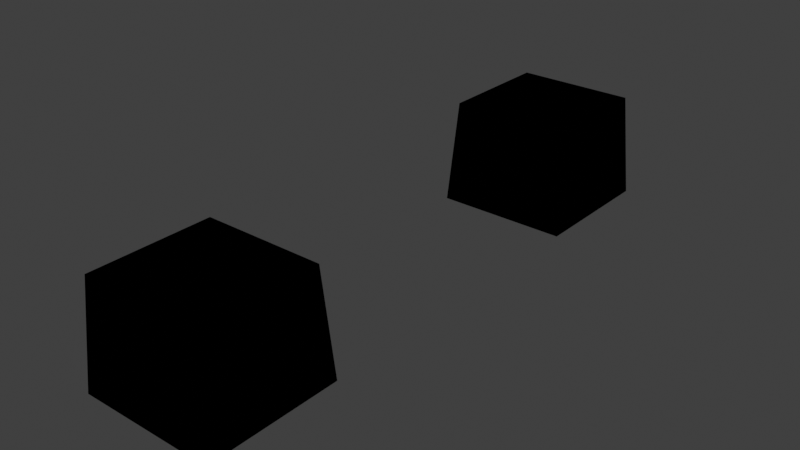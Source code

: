 # Source: face_selection_propagation_1.blend  (saved by Blender 3.4.0; exported with 4.5.12 LTS)
import bpy
from mathutils import Matrix  # noqa: F401  (used for matrix-valued properties, if any)

bpy.ops.wm.read_factory_settings(use_empty=True)
scene = bpy.context.scene
scene.name = 'Scene'

# ---- collections
col_collection = bpy.data.collections.new('Collection'); scene.collection.children.link(col_collection)

# ---- materials (node trees are filled in below, after node groups)
mat_material = bpy.data.materials.new('Material')
mat_material.alpha_threshold = 0.0
mat_material.use_transparent_shadow = False
mat_material.line_color = (0.0, 0.0, 0.0, 1.0)

# ---- node groups
ng_geometry_nodes_012 = bpy.data.node_groups.new('Geometry Nodes.012', 'GeometryNodeTree')
_s = ng_geometry_nodes_012.interface.new_socket(name='Geometry', in_out='OUTPUT', socket_type='NodeSocketGeometry')
_s = ng_geometry_nodes_012.interface.new_socket(name='Attribute', in_out='OUTPUT', socket_type='NodeSocketBool')
_s = ng_geometry_nodes_012.interface.new_socket(name='Geometry', in_out='INPUT', socket_type='NodeSocketGeometry')
ng_geometry_nodes_012.is_modifier = True
_N = ng_geometry_nodes_012.nodes; _L = ng_geometry_nodes_012.links
n0 = _N.new('NodeGroupInput'); n0.name = 'Group Input'; n0.location = (-606, 157)
n1 = _N.new('NodeGroupOutput'); n1.name = 'Group Output'; n1.location = (233, 196)
n2 = _N.new('GeometryNodeExtrudeMesh'); n2.name = 'Extrude Mesh'; n2.location = (10, 210)
n2.width = 149
n2.inputs[4].default_value = False
n3 = _N.new('GeometryNodeCaptureAttribute'); n3.name = 'Capture Attribute'; n3.location = (-318, 212)
n3.capture_items.clear()
n4 = _N.new('FunctionNodeCompare'); n4.name = 'Compare'; n4.location = (-611, 27)
n4.inputs[6].default_value = (0.0, 0.0, 0.0, 0.0)
n4.inputs[7].default_value = (0.0, 0.0, 0.0, 0.0)
n5 = _N.new('GeometryNodeInputPosition'); n5.name = 'Position'; n5.location = (-1129, -66)
n6 = _N.new('ShaderNodeSeparateXYZ'); n6.name = 'Separate XYZ'; n6.location = (-820, 0)
_L.new(n0.outputs[0], n3.inputs[0])
_L.new(n2.outputs[0], n1.inputs[0])
_L.new(n3.outputs[0], n2.inputs[0])
_L.new(n3.outputs[1], n1.inputs[1])
_L.new(n4.outputs[0], n3.inputs[1])
_L.new(n5.outputs[0], n6.inputs[0])
_L.new(n6.outputs[2], n4.inputs[0])
n1.is_active_output = True

# ---- material node trees
mat_material.use_nodes = True; mat_material.node_tree.nodes.clear()
_N = mat_material.node_tree.nodes; _L = mat_material.node_tree.links
n0 = _N.new('ShaderNodeOutputMaterial'); n0.name = 'Material Output'; n0.location = (300, 300)
n1 = _N.new('ShaderNodeAttribute'); n1.name = 'Attribute'; n1.location = (14, 303)
n1.attribute_name = 'test'
_L.new(n1.outputs[0], n0.inputs[0])
n0.is_active_output = True

# ---- world
world_world = bpy.data.worlds.new('World'); scene.world = world_world
world_world.use_nodes = True; world_world.node_tree.nodes.clear()
_N = world_world.node_tree.nodes; _L = world_world.node_tree.links
n0 = _N.new('ShaderNodeOutputWorld'); n0.name = 'World Output'; n0.location = (300, 300)
n1 = _N.new('ShaderNodeBackground'); n1.name = 'Background'; n1.location = (10, 300)
n1.inputs[0].default_value = (0.05088, 0.05088, 0.05088, 1.0)
_L.new(n1.outputs[0], n0.inputs[0])
n0.is_active_output = True
world_world.color = (0.05088, 0.05088, 0.05088)
world_world.use_sun_shadow = False
world_world.sun_shadow_jitter_overblur = 0.0

# ---- meshes
me_cube_010 = bpy.data.meshes.new('Cube.010')
me_cube_010.from_pydata([(1.0, 1.0, 1.0), (1.0, 1.0, -1.0), (1.0, -1.0, 1.0), (1.0, -1.0, -1.0), (-1.0, 1.0, 1.0), (-1.0, 1.0, -1.0), (-1.0, -1.0, 1.0), (-1.0, -1.0, -1.0)], [], [(0, 4, 6, 2), (3, 2, 6, 7), (7, 6, 4, 5), (1, 0, 2, 3), (5, 4, 0, 1)])
_uv = me_cube_010.uv_layers.new(name='UVMap')
_uv.uv.foreach_set('vector', [0.625, 0.5, 0.875, 0.5, 0.875, 0.75, 0.625, 0.75, 0.375, 0.75, 0.625, 0.75, 0.625, 1.0, 0.375, 1.0, 0.375, 0.0, 0.625, 0.0, 0.625, 0.25, 0.375, 0.25, 0.375, 0.5, 0.625, 0.5, 0.625, 0.75, 0.375, 0.75, 0.375, 0.25, 0.625, 0.25, 0.625, 0.5, 0.375, 0.5])
me_cube_010.materials.append(mat_material)
me_cube_010.use_remesh_preserve_volume = False
me_cube_010.use_remesh_preserve_attributes = False
me_cube_010.use_mirror_vertex_groups = False
me_cube_010.update()
me_cube_001 = bpy.data.meshes.new('Cube.001')
me_cube_001.from_pydata([(1.333, 1.333, 1.333), (1.0, 1.0, -1.0), (1.333, -1.333, 1.333), (1.0, -1.0, -1.0), (-1.333, 1.333, 1.333), (-1.0, 1.0, -1.0), (-1.333, -1.333, 1.333), (-1.0, -1.0, -1.0), (-1.5, 1.5, -1.0), (-1.5, -1.5, -1.0), (1.5, 1.5, -1.0), (1.5, -1.5, -1.0)], [], [(0, 4, 6, 2), (11, 2, 6, 9), (9, 6, 4, 8), (10, 0, 2, 11), (8, 4, 0, 10), (8, 5, 7, 9), (10, 1, 5, 8), (9, 7, 3, 11), (11, 3, 1, 10)])
_uv = me_cube_001.uv_layers.new(name='UVMap')
_uv.uv.foreach_set('vector', [0.625, 0.5, 0.875, 0.5, 0.875, 0.75, 0.625, 0.75, 0.375, 0.75, 0.625, 0.75, 0.625, 1.0, 0.375, 1.0, 0.375, 0.0, 0.625, 0.0, 0.625, 0.25, 0.375, 0.25, 0.375, 0.5, 0.625, 0.5, 0.625, 0.75, 0.375, 0.75, 0.375, 0.25, 0.625, 0.25, 0.625, 0.5, 0.375, 0.5, 0.375, 0.25, 0.375, 0.25, 0.375, 0.0, 0.375, 0.0, 0.375, 0.5, 0.375, 0.5, 0.375, 0.25, 0.375, 0.25, 0.375, 1.0, 0.375, 1.0, 0.375, 0.75, 0.375, 0.75, 0.375, 0.75, 0.375, 0.75, 0.375, 0.5, 0.375, 0.5])
me_cube_001.materials.append(mat_material)
me_cube_001.use_remesh_preserve_volume = False
me_cube_001.use_remesh_preserve_attributes = False
me_cube_001.use_mirror_vertex_groups = False
me_cube_001.update()

# ---- objects
ob_test_object = bpy.data.objects.new('test_object', me_cube_010)
ob_expected_object = bpy.data.objects.new('expected_object', me_cube_001)

# ---- transforms, parenting, visibility, modifiers, constraints
ob_test_object.location = (0.0, 0.0, 0.0)
ob_test_object.lock_rotations_4d = False
ob_test_object.empty_display_type = 'ARROWS'
ob_test_object.lineart.crease_threshold = 0.0
_m = ob_test_object.modifiers.new('GeometryNodes', 'NODES')
_m.node_group = ng_geometry_nodes_012
ob_expected_object.location = (0.0, 10.0, 0.0)
ob_expected_object.lock_rotations_4d = False
ob_expected_object.empty_display_type = 'ARROWS'
ob_expected_object.lineart.crease_threshold = 0.0

# ---- collection membership
col_collection.objects.link(ob_test_object)
col_collection.objects.link(ob_expected_object)

# ---- scene / render settings (as saved in the file)
scene.frame_start = 1; scene.frame_end = 250; scene.frame_set(1)
scene.render.engine = 'BLENDER_EEVEE_NEXT'
scene.cycles.sampling_pattern = 'TABULATED_SOBOL'
scene.cycles.use_light_tree = False
scene.view_settings.view_transform = 'Standard'
bpy.context.view_layer.update()

# ---- added for rendering (the .blend has no active camera and no usable light): camera, sun
cam_auto = bpy.data.cameras.new('AutoCamera')
cam_auto.lens = 50.0
cam_auto.sensor_width = 36.0
cam_auto.clip_end = 1000.0
ob_auto_camera = bpy.data.objects.new('AutoCamera', cam_auto)
scene.collection.objects.link(ob_auto_camera)
ob_auto_camera.location = (12.5314, -10.0377, 10.1918)
ob_auto_camera.rotation_euler = (1.09748, -7.21219e-08, 0.694738)
scene.camera = ob_auto_camera
light_auto_sun = bpy.data.lights.new('AutoSun', 'SUN')
light_auto_sun.energy = 3.0
light_auto_sun.angle = 0.0523599
ob_auto_sun = bpy.data.objects.new('AutoSun', light_auto_sun)
scene.collection.objects.link(ob_auto_sun)
ob_auto_sun.rotation_euler = (0.872665, 0.174533, 0.523599)
bpy.context.view_layer.update()
